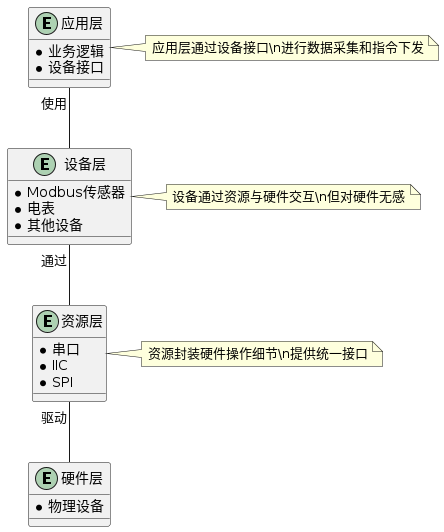

The diagram above was rendered by PlantUML. Its source (embedded in the PNG):
@startuml
!define ENTITY_FONTNAME Verdana
!define ENTITY_FONTSIZE 10
!define ENTITY_FONTSTYLE bold

entity "应用层" as app {
  * 业务逻辑
  * 设备接口
}

entity "设备层" as device {
  * Modbus传感器
  * 电表
  * 其他设备
}

entity "资源层" as resource {
  * 串口
  * IIC
  * SPI
}

entity "硬件层" as hardware {
  * 物理设备
}

app "使用" -- device
device "通过" -- resource
resource "驱动" -- hardware

note right of app
  应用层通过设备接口\n进行数据采集和指令下发
end note

note right of device
  设备通过资源与硬件交互\n但对硬件无感
end note

note right of resource
  资源封装硬件操作细节\n提供统一接口
end note
@enduml